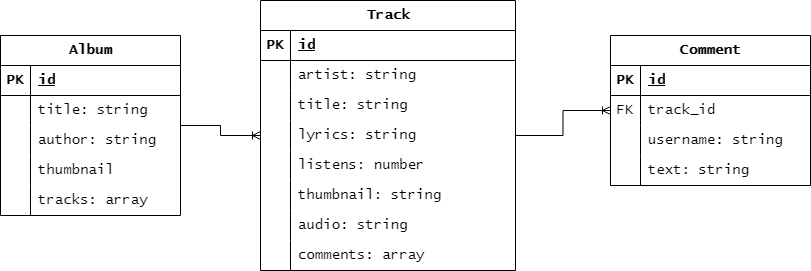

The diagram above was exported from draw.io. Its source (the exported page's mxGraphModel, read from the mxfile embedded in the PNG):
<mxGraphModel dx="472" dy="745" grid="1" gridSize="10" guides="1" tooltips="1" connect="1" arrows="1" fold="1" page="1" pageScale="1" pageWidth="850" pageHeight="1100" math="0" shadow="0">
  <root>
    <mxCell id="0" />
    <mxCell id="1" parent="0" />
    <mxCell id="YjLEMUVGH8dTep7uWhxo-1" value="Track" style="shape=table;startSize=30;container=1;collapsible=1;childLayout=tableLayout;fixedRows=1;rowLines=0;fontStyle=1;align=center;resizeLast=1;html=1;fontSize=14;fontFamily=Lucida Console;" vertex="1" parent="1">
      <mxGeometry x="280" y="265" width="255" height="270" as="geometry" />
    </mxCell>
    <mxCell id="YjLEMUVGH8dTep7uWhxo-2" value="" style="shape=tableRow;horizontal=0;startSize=0;swimlaneHead=0;swimlaneBody=0;fillColor=none;collapsible=0;dropTarget=0;points=[[0,0.5],[1,0.5]];portConstraint=eastwest;top=0;left=0;right=0;bottom=1;fontSize=14;fontFamily=Lucida Console;" vertex="1" parent="YjLEMUVGH8dTep7uWhxo-1">
      <mxGeometry y="30" width="255" height="30" as="geometry" />
    </mxCell>
    <mxCell id="YjLEMUVGH8dTep7uWhxo-3" value="PK" style="shape=partialRectangle;connectable=0;fillColor=none;top=0;left=0;bottom=0;right=0;fontStyle=1;overflow=hidden;whiteSpace=wrap;html=1;fontSize=14;fontFamily=Lucida Console;" vertex="1" parent="YjLEMUVGH8dTep7uWhxo-2">
      <mxGeometry width="30" height="30" as="geometry">
        <mxRectangle width="30" height="30" as="alternateBounds" />
      </mxGeometry>
    </mxCell>
    <mxCell id="YjLEMUVGH8dTep7uWhxo-4" value="id" style="shape=partialRectangle;connectable=0;fillColor=none;top=0;left=0;bottom=0;right=0;align=left;spacingLeft=6;fontStyle=5;overflow=hidden;whiteSpace=wrap;html=1;fontSize=14;fontFamily=Lucida Console;" vertex="1" parent="YjLEMUVGH8dTep7uWhxo-2">
      <mxGeometry x="30" width="225" height="30" as="geometry">
        <mxRectangle width="225" height="30" as="alternateBounds" />
      </mxGeometry>
    </mxCell>
    <mxCell id="YjLEMUVGH8dTep7uWhxo-5" value="" style="shape=tableRow;horizontal=0;startSize=0;swimlaneHead=0;swimlaneBody=0;fillColor=none;collapsible=0;dropTarget=0;points=[[0,0.5],[1,0.5]];portConstraint=eastwest;top=0;left=0;right=0;bottom=0;fontSize=14;fontFamily=Lucida Console;" vertex="1" parent="YjLEMUVGH8dTep7uWhxo-1">
      <mxGeometry y="60" width="255" height="30" as="geometry" />
    </mxCell>
    <mxCell id="YjLEMUVGH8dTep7uWhxo-6" value="" style="shape=partialRectangle;connectable=0;fillColor=none;top=0;left=0;bottom=0;right=0;editable=1;overflow=hidden;whiteSpace=wrap;html=1;fontSize=14;fontFamily=Lucida Console;" vertex="1" parent="YjLEMUVGH8dTep7uWhxo-5">
      <mxGeometry width="30" height="30" as="geometry">
        <mxRectangle width="30" height="30" as="alternateBounds" />
      </mxGeometry>
    </mxCell>
    <mxCell id="YjLEMUVGH8dTep7uWhxo-7" value="artist: string" style="shape=partialRectangle;connectable=0;fillColor=none;top=0;left=0;bottom=0;right=0;align=left;spacingLeft=6;overflow=hidden;whiteSpace=wrap;html=1;fontSize=14;fontFamily=Lucida Console;" vertex="1" parent="YjLEMUVGH8dTep7uWhxo-5">
      <mxGeometry x="30" width="225" height="30" as="geometry">
        <mxRectangle width="225" height="30" as="alternateBounds" />
      </mxGeometry>
    </mxCell>
    <mxCell id="YjLEMUVGH8dTep7uWhxo-8" value="" style="shape=tableRow;horizontal=0;startSize=0;swimlaneHead=0;swimlaneBody=0;fillColor=none;collapsible=0;dropTarget=0;points=[[0,0.5],[1,0.5]];portConstraint=eastwest;top=0;left=0;right=0;bottom=0;fontSize=14;fontFamily=Lucida Console;" vertex="1" parent="YjLEMUVGH8dTep7uWhxo-1">
      <mxGeometry y="90" width="255" height="30" as="geometry" />
    </mxCell>
    <mxCell id="YjLEMUVGH8dTep7uWhxo-9" value="" style="shape=partialRectangle;connectable=0;fillColor=none;top=0;left=0;bottom=0;right=0;editable=1;overflow=hidden;whiteSpace=wrap;html=1;fontSize=14;fontFamily=Lucida Console;" vertex="1" parent="YjLEMUVGH8dTep7uWhxo-8">
      <mxGeometry width="30" height="30" as="geometry">
        <mxRectangle width="30" height="30" as="alternateBounds" />
      </mxGeometry>
    </mxCell>
    <mxCell id="YjLEMUVGH8dTep7uWhxo-10" value="title: string" style="shape=partialRectangle;connectable=0;fillColor=none;top=0;left=0;bottom=0;right=0;align=left;spacingLeft=6;overflow=hidden;whiteSpace=wrap;html=1;fontSize=14;fontFamily=Lucida Console;" vertex="1" parent="YjLEMUVGH8dTep7uWhxo-8">
      <mxGeometry x="30" width="225" height="30" as="geometry">
        <mxRectangle width="225" height="30" as="alternateBounds" />
      </mxGeometry>
    </mxCell>
    <mxCell id="YjLEMUVGH8dTep7uWhxo-11" value="" style="shape=tableRow;horizontal=0;startSize=0;swimlaneHead=0;swimlaneBody=0;fillColor=none;collapsible=0;dropTarget=0;points=[[0,0.5],[1,0.5]];portConstraint=eastwest;top=0;left=0;right=0;bottom=0;fontSize=14;fontFamily=Lucida Console;" vertex="1" parent="YjLEMUVGH8dTep7uWhxo-1">
      <mxGeometry y="120" width="255" height="30" as="geometry" />
    </mxCell>
    <mxCell id="YjLEMUVGH8dTep7uWhxo-12" value="" style="shape=partialRectangle;connectable=0;fillColor=none;top=0;left=0;bottom=0;right=0;editable=1;overflow=hidden;whiteSpace=wrap;html=1;fontSize=14;fontFamily=Lucida Console;" vertex="1" parent="YjLEMUVGH8dTep7uWhxo-11">
      <mxGeometry width="30" height="30" as="geometry">
        <mxRectangle width="30" height="30" as="alternateBounds" />
      </mxGeometry>
    </mxCell>
    <mxCell id="YjLEMUVGH8dTep7uWhxo-13" value="lyrics: string" style="shape=partialRectangle;connectable=0;fillColor=none;top=0;left=0;bottom=0;right=0;align=left;spacingLeft=6;overflow=hidden;whiteSpace=wrap;html=1;fontSize=14;fontFamily=Lucida Console;" vertex="1" parent="YjLEMUVGH8dTep7uWhxo-11">
      <mxGeometry x="30" width="225" height="30" as="geometry">
        <mxRectangle width="225" height="30" as="alternateBounds" />
      </mxGeometry>
    </mxCell>
    <mxCell id="YjLEMUVGH8dTep7uWhxo-46" value="" style="shape=tableRow;horizontal=0;startSize=0;swimlaneHead=0;swimlaneBody=0;fillColor=none;collapsible=0;dropTarget=0;points=[[0,0.5],[1,0.5]];portConstraint=eastwest;top=0;left=0;right=0;bottom=0;fontSize=14;fontFamily=Lucida Console;" vertex="1" parent="YjLEMUVGH8dTep7uWhxo-1">
      <mxGeometry y="150" width="255" height="30" as="geometry" />
    </mxCell>
    <mxCell id="YjLEMUVGH8dTep7uWhxo-47" value="" style="shape=partialRectangle;connectable=0;fillColor=none;top=0;left=0;bottom=0;right=0;editable=1;overflow=hidden;whiteSpace=wrap;html=1;fontSize=14;fontFamily=Lucida Console;" vertex="1" parent="YjLEMUVGH8dTep7uWhxo-46">
      <mxGeometry width="30" height="30" as="geometry">
        <mxRectangle width="30" height="30" as="alternateBounds" />
      </mxGeometry>
    </mxCell>
    <mxCell id="YjLEMUVGH8dTep7uWhxo-48" value="listens: number" style="shape=partialRectangle;connectable=0;fillColor=none;top=0;left=0;bottom=0;right=0;align=left;spacingLeft=6;overflow=hidden;whiteSpace=wrap;html=1;fontSize=14;fontFamily=Lucida Console;" vertex="1" parent="YjLEMUVGH8dTep7uWhxo-46">
      <mxGeometry x="30" width="225" height="30" as="geometry">
        <mxRectangle width="225" height="30" as="alternateBounds" />
      </mxGeometry>
    </mxCell>
    <mxCell id="YjLEMUVGH8dTep7uWhxo-49" value="" style="shape=tableRow;horizontal=0;startSize=0;swimlaneHead=0;swimlaneBody=0;fillColor=none;collapsible=0;dropTarget=0;points=[[0,0.5],[1,0.5]];portConstraint=eastwest;top=0;left=0;right=0;bottom=0;fontSize=14;fontFamily=Lucida Console;" vertex="1" parent="YjLEMUVGH8dTep7uWhxo-1">
      <mxGeometry y="180" width="255" height="30" as="geometry" />
    </mxCell>
    <mxCell id="YjLEMUVGH8dTep7uWhxo-50" value="" style="shape=partialRectangle;connectable=0;fillColor=none;top=0;left=0;bottom=0;right=0;editable=1;overflow=hidden;whiteSpace=wrap;html=1;fontSize=14;fontFamily=Lucida Console;" vertex="1" parent="YjLEMUVGH8dTep7uWhxo-49">
      <mxGeometry width="30" height="30" as="geometry">
        <mxRectangle width="30" height="30" as="alternateBounds" />
      </mxGeometry>
    </mxCell>
    <mxCell id="YjLEMUVGH8dTep7uWhxo-51" value="thumbnail: string" style="shape=partialRectangle;connectable=0;fillColor=none;top=0;left=0;bottom=0;right=0;align=left;spacingLeft=6;overflow=hidden;whiteSpace=wrap;html=1;fontSize=14;fontFamily=Lucida Console;" vertex="1" parent="YjLEMUVGH8dTep7uWhxo-49">
      <mxGeometry x="30" width="225" height="30" as="geometry">
        <mxRectangle width="225" height="30" as="alternateBounds" />
      </mxGeometry>
    </mxCell>
    <mxCell id="YjLEMUVGH8dTep7uWhxo-52" value="" style="shape=tableRow;horizontal=0;startSize=0;swimlaneHead=0;swimlaneBody=0;fillColor=none;collapsible=0;dropTarget=0;points=[[0,0.5],[1,0.5]];portConstraint=eastwest;top=0;left=0;right=0;bottom=0;fontSize=14;fontFamily=Lucida Console;" vertex="1" parent="YjLEMUVGH8dTep7uWhxo-1">
      <mxGeometry y="210" width="255" height="30" as="geometry" />
    </mxCell>
    <mxCell id="YjLEMUVGH8dTep7uWhxo-53" value="" style="shape=partialRectangle;connectable=0;fillColor=none;top=0;left=0;bottom=0;right=0;editable=1;overflow=hidden;whiteSpace=wrap;html=1;fontSize=14;fontFamily=Lucida Console;" vertex="1" parent="YjLEMUVGH8dTep7uWhxo-52">
      <mxGeometry width="30" height="30" as="geometry">
        <mxRectangle width="30" height="30" as="alternateBounds" />
      </mxGeometry>
    </mxCell>
    <mxCell id="YjLEMUVGH8dTep7uWhxo-54" value="audio: string" style="shape=partialRectangle;connectable=0;fillColor=none;top=0;left=0;bottom=0;right=0;align=left;spacingLeft=6;overflow=hidden;whiteSpace=wrap;html=1;fontSize=14;fontFamily=Lucida Console;" vertex="1" parent="YjLEMUVGH8dTep7uWhxo-52">
      <mxGeometry x="30" width="225" height="30" as="geometry">
        <mxRectangle width="225" height="30" as="alternateBounds" />
      </mxGeometry>
    </mxCell>
    <mxCell id="YjLEMUVGH8dTep7uWhxo-55" value="" style="shape=tableRow;horizontal=0;startSize=0;swimlaneHead=0;swimlaneBody=0;fillColor=none;collapsible=0;dropTarget=0;points=[[0,0.5],[1,0.5]];portConstraint=eastwest;top=0;left=0;right=0;bottom=0;fontSize=14;fontFamily=Lucida Console;align=left;" vertex="1" parent="YjLEMUVGH8dTep7uWhxo-1">
      <mxGeometry y="240" width="255" height="30" as="geometry" />
    </mxCell>
    <mxCell id="YjLEMUVGH8dTep7uWhxo-56" value="" style="shape=partialRectangle;connectable=0;fillColor=none;top=0;left=0;bottom=0;right=0;editable=1;overflow=hidden;whiteSpace=wrap;html=1;fontSize=14;fontFamily=Lucida Console;" vertex="1" parent="YjLEMUVGH8dTep7uWhxo-55">
      <mxGeometry width="30" height="30" as="geometry">
        <mxRectangle width="30" height="30" as="alternateBounds" />
      </mxGeometry>
    </mxCell>
    <mxCell id="YjLEMUVGH8dTep7uWhxo-57" value="comments: array" style="shape=partialRectangle;connectable=0;fillColor=none;top=0;left=0;bottom=0;right=0;align=left;spacingLeft=6;overflow=hidden;whiteSpace=wrap;html=1;fontSize=14;fontFamily=Lucida Console;" vertex="1" parent="YjLEMUVGH8dTep7uWhxo-55">
      <mxGeometry x="30" width="225" height="30" as="geometry">
        <mxRectangle width="225" height="30" as="alternateBounds" />
      </mxGeometry>
    </mxCell>
    <mxCell id="YjLEMUVGH8dTep7uWhxo-14" value="Comment" style="shape=table;startSize=30;container=1;collapsible=1;childLayout=tableLayout;fixedRows=1;rowLines=0;fontStyle=1;align=center;resizeLast=1;html=1;fontSize=14;fontFamily=Lucida Console;" vertex="1" parent="1">
      <mxGeometry x="630" y="300" width="200" height="150" as="geometry" />
    </mxCell>
    <mxCell id="YjLEMUVGH8dTep7uWhxo-15" value="" style="shape=tableRow;horizontal=0;startSize=0;swimlaneHead=0;swimlaneBody=0;fillColor=none;collapsible=0;dropTarget=0;points=[[0,0.5],[1,0.5]];portConstraint=eastwest;top=0;left=0;right=0;bottom=1;fontSize=14;fontFamily=Lucida Console;" vertex="1" parent="YjLEMUVGH8dTep7uWhxo-14">
      <mxGeometry y="30" width="200" height="30" as="geometry" />
    </mxCell>
    <mxCell id="YjLEMUVGH8dTep7uWhxo-16" value="PK" style="shape=partialRectangle;connectable=0;fillColor=none;top=0;left=0;bottom=0;right=0;fontStyle=1;overflow=hidden;whiteSpace=wrap;html=1;fontSize=14;fontFamily=Lucida Console;" vertex="1" parent="YjLEMUVGH8dTep7uWhxo-15">
      <mxGeometry width="30" height="30" as="geometry">
        <mxRectangle width="30" height="30" as="alternateBounds" />
      </mxGeometry>
    </mxCell>
    <mxCell id="YjLEMUVGH8dTep7uWhxo-17" value="id" style="shape=partialRectangle;connectable=0;fillColor=none;top=0;left=0;bottom=0;right=0;align=left;spacingLeft=6;fontStyle=5;overflow=hidden;whiteSpace=wrap;html=1;fontSize=14;fontFamily=Lucida Console;" vertex="1" parent="YjLEMUVGH8dTep7uWhxo-15">
      <mxGeometry x="30" width="170" height="30" as="geometry">
        <mxRectangle width="170" height="30" as="alternateBounds" />
      </mxGeometry>
    </mxCell>
    <mxCell id="YjLEMUVGH8dTep7uWhxo-18" value="" style="shape=tableRow;horizontal=0;startSize=0;swimlaneHead=0;swimlaneBody=0;fillColor=none;collapsible=0;dropTarget=0;points=[[0,0.5],[1,0.5]];portConstraint=eastwest;top=0;left=0;right=0;bottom=0;fontSize=14;fontFamily=Lucida Console;" vertex="1" parent="YjLEMUVGH8dTep7uWhxo-14">
      <mxGeometry y="60" width="200" height="30" as="geometry" />
    </mxCell>
    <mxCell id="YjLEMUVGH8dTep7uWhxo-19" value="FK" style="shape=partialRectangle;connectable=0;fillColor=none;top=0;left=0;bottom=0;right=0;editable=1;overflow=hidden;whiteSpace=wrap;html=1;fontSize=14;fontFamily=Lucida Console;" vertex="1" parent="YjLEMUVGH8dTep7uWhxo-18">
      <mxGeometry width="30" height="30" as="geometry">
        <mxRectangle width="30" height="30" as="alternateBounds" />
      </mxGeometry>
    </mxCell>
    <mxCell id="YjLEMUVGH8dTep7uWhxo-20" value="track_id" style="shape=partialRectangle;connectable=0;fillColor=none;top=0;left=0;bottom=0;right=0;align=left;spacingLeft=6;overflow=hidden;whiteSpace=wrap;html=1;fontSize=14;fontFamily=Lucida Console;" vertex="1" parent="YjLEMUVGH8dTep7uWhxo-18">
      <mxGeometry x="30" width="170" height="30" as="geometry">
        <mxRectangle width="170" height="30" as="alternateBounds" />
      </mxGeometry>
    </mxCell>
    <mxCell id="YjLEMUVGH8dTep7uWhxo-21" value="" style="shape=tableRow;horizontal=0;startSize=0;swimlaneHead=0;swimlaneBody=0;fillColor=none;collapsible=0;dropTarget=0;points=[[0,0.5],[1,0.5]];portConstraint=eastwest;top=0;left=0;right=0;bottom=0;fontSize=14;fontFamily=Lucida Console;" vertex="1" parent="YjLEMUVGH8dTep7uWhxo-14">
      <mxGeometry y="90" width="200" height="30" as="geometry" />
    </mxCell>
    <mxCell id="YjLEMUVGH8dTep7uWhxo-22" value="" style="shape=partialRectangle;connectable=0;fillColor=none;top=0;left=0;bottom=0;right=0;editable=1;overflow=hidden;whiteSpace=wrap;html=1;fontSize=14;fontFamily=Lucida Console;" vertex="1" parent="YjLEMUVGH8dTep7uWhxo-21">
      <mxGeometry width="30" height="30" as="geometry">
        <mxRectangle width="30" height="30" as="alternateBounds" />
      </mxGeometry>
    </mxCell>
    <mxCell id="YjLEMUVGH8dTep7uWhxo-23" value="username: string" style="shape=partialRectangle;connectable=0;fillColor=none;top=0;left=0;bottom=0;right=0;align=left;spacingLeft=6;overflow=hidden;whiteSpace=wrap;html=1;fontSize=14;fontFamily=Lucida Console;" vertex="1" parent="YjLEMUVGH8dTep7uWhxo-21">
      <mxGeometry x="30" width="170" height="30" as="geometry">
        <mxRectangle width="170" height="30" as="alternateBounds" />
      </mxGeometry>
    </mxCell>
    <mxCell id="YjLEMUVGH8dTep7uWhxo-24" value="" style="shape=tableRow;horizontal=0;startSize=0;swimlaneHead=0;swimlaneBody=0;fillColor=none;collapsible=0;dropTarget=0;points=[[0,0.5],[1,0.5]];portConstraint=eastwest;top=0;left=0;right=0;bottom=0;fontSize=14;fontFamily=Lucida Console;" vertex="1" parent="YjLEMUVGH8dTep7uWhxo-14">
      <mxGeometry y="120" width="200" height="30" as="geometry" />
    </mxCell>
    <mxCell id="YjLEMUVGH8dTep7uWhxo-25" value="" style="shape=partialRectangle;connectable=0;fillColor=none;top=0;left=0;bottom=0;right=0;editable=1;overflow=hidden;whiteSpace=wrap;html=1;fontSize=14;fontFamily=Lucida Console;" vertex="1" parent="YjLEMUVGH8dTep7uWhxo-24">
      <mxGeometry width="30" height="30" as="geometry">
        <mxRectangle width="30" height="30" as="alternateBounds" />
      </mxGeometry>
    </mxCell>
    <mxCell id="YjLEMUVGH8dTep7uWhxo-26" value="text: string" style="shape=partialRectangle;connectable=0;fillColor=none;top=0;left=0;bottom=0;right=0;align=left;spacingLeft=6;overflow=hidden;whiteSpace=wrap;html=1;fontSize=14;fontFamily=Lucida Console;" vertex="1" parent="YjLEMUVGH8dTep7uWhxo-24">
      <mxGeometry x="30" width="170" height="30" as="geometry">
        <mxRectangle width="170" height="30" as="alternateBounds" />
      </mxGeometry>
    </mxCell>
    <mxCell id="YjLEMUVGH8dTep7uWhxo-27" value="Album" style="shape=table;startSize=30;container=1;collapsible=1;childLayout=tableLayout;fixedRows=1;rowLines=0;fontStyle=1;align=center;resizeLast=1;html=1;fontSize=14;fontFamily=Lucida Console;" vertex="1" parent="1">
      <mxGeometry x="20" y="300" width="180" height="180" as="geometry" />
    </mxCell>
    <mxCell id="YjLEMUVGH8dTep7uWhxo-28" value="" style="shape=tableRow;horizontal=0;startSize=0;swimlaneHead=0;swimlaneBody=0;fillColor=none;collapsible=0;dropTarget=0;points=[[0,0.5],[1,0.5]];portConstraint=eastwest;top=0;left=0;right=0;bottom=1;fontSize=14;fontFamily=Lucida Console;" vertex="1" parent="YjLEMUVGH8dTep7uWhxo-27">
      <mxGeometry y="30" width="180" height="30" as="geometry" />
    </mxCell>
    <mxCell id="YjLEMUVGH8dTep7uWhxo-29" value="PK" style="shape=partialRectangle;connectable=0;fillColor=none;top=0;left=0;bottom=0;right=0;fontStyle=1;overflow=hidden;whiteSpace=wrap;html=1;fontSize=14;fontFamily=Lucida Console;" vertex="1" parent="YjLEMUVGH8dTep7uWhxo-28">
      <mxGeometry width="30" height="30" as="geometry">
        <mxRectangle width="30" height="30" as="alternateBounds" />
      </mxGeometry>
    </mxCell>
    <mxCell id="YjLEMUVGH8dTep7uWhxo-30" value="id" style="shape=partialRectangle;connectable=0;fillColor=none;top=0;left=0;bottom=0;right=0;align=left;spacingLeft=6;fontStyle=5;overflow=hidden;whiteSpace=wrap;html=1;fontSize=14;fontFamily=Lucida Console;" vertex="1" parent="YjLEMUVGH8dTep7uWhxo-28">
      <mxGeometry x="30" width="150" height="30" as="geometry">
        <mxRectangle width="150" height="30" as="alternateBounds" />
      </mxGeometry>
    </mxCell>
    <mxCell id="YjLEMUVGH8dTep7uWhxo-31" value="" style="shape=tableRow;horizontal=0;startSize=0;swimlaneHead=0;swimlaneBody=0;fillColor=none;collapsible=0;dropTarget=0;points=[[0,0.5],[1,0.5]];portConstraint=eastwest;top=0;left=0;right=0;bottom=0;fontSize=14;fontFamily=Lucida Console;" vertex="1" parent="YjLEMUVGH8dTep7uWhxo-27">
      <mxGeometry y="60" width="180" height="30" as="geometry" />
    </mxCell>
    <mxCell id="YjLEMUVGH8dTep7uWhxo-32" value="" style="shape=partialRectangle;connectable=0;fillColor=none;top=0;left=0;bottom=0;right=0;editable=1;overflow=hidden;whiteSpace=wrap;html=1;fontSize=14;fontFamily=Lucida Console;" vertex="1" parent="YjLEMUVGH8dTep7uWhxo-31">
      <mxGeometry width="30" height="30" as="geometry">
        <mxRectangle width="30" height="30" as="alternateBounds" />
      </mxGeometry>
    </mxCell>
    <mxCell id="YjLEMUVGH8dTep7uWhxo-33" value="title: string" style="shape=partialRectangle;connectable=0;fillColor=none;top=0;left=0;bottom=0;right=0;align=left;spacingLeft=6;overflow=hidden;whiteSpace=wrap;html=1;fontSize=14;fontFamily=Lucida Console;" vertex="1" parent="YjLEMUVGH8dTep7uWhxo-31">
      <mxGeometry x="30" width="150" height="30" as="geometry">
        <mxRectangle width="150" height="30" as="alternateBounds" />
      </mxGeometry>
    </mxCell>
    <mxCell id="YjLEMUVGH8dTep7uWhxo-34" value="" style="shape=tableRow;horizontal=0;startSize=0;swimlaneHead=0;swimlaneBody=0;fillColor=none;collapsible=0;dropTarget=0;points=[[0,0.5],[1,0.5]];portConstraint=eastwest;top=0;left=0;right=0;bottom=0;fontSize=14;fontFamily=Lucida Console;" vertex="1" parent="YjLEMUVGH8dTep7uWhxo-27">
      <mxGeometry y="90" width="180" height="30" as="geometry" />
    </mxCell>
    <mxCell id="YjLEMUVGH8dTep7uWhxo-35" value="" style="shape=partialRectangle;connectable=0;fillColor=none;top=0;left=0;bottom=0;right=0;editable=1;overflow=hidden;whiteSpace=wrap;html=1;fontSize=14;fontFamily=Lucida Console;" vertex="1" parent="YjLEMUVGH8dTep7uWhxo-34">
      <mxGeometry width="30" height="30" as="geometry">
        <mxRectangle width="30" height="30" as="alternateBounds" />
      </mxGeometry>
    </mxCell>
    <mxCell id="YjLEMUVGH8dTep7uWhxo-36" value="author: string" style="shape=partialRectangle;connectable=0;fillColor=none;top=0;left=0;bottom=0;right=0;align=left;spacingLeft=6;overflow=hidden;whiteSpace=wrap;html=1;fontSize=14;fontFamily=Lucida Console;" vertex="1" parent="YjLEMUVGH8dTep7uWhxo-34">
      <mxGeometry x="30" width="150" height="30" as="geometry">
        <mxRectangle width="150" height="30" as="alternateBounds" />
      </mxGeometry>
    </mxCell>
    <mxCell id="YjLEMUVGH8dTep7uWhxo-37" value="" style="shape=tableRow;horizontal=0;startSize=0;swimlaneHead=0;swimlaneBody=0;fillColor=none;collapsible=0;dropTarget=0;points=[[0,0.5],[1,0.5]];portConstraint=eastwest;top=0;left=0;right=0;bottom=0;fontSize=14;fontFamily=Lucida Console;" vertex="1" parent="YjLEMUVGH8dTep7uWhxo-27">
      <mxGeometry y="120" width="180" height="30" as="geometry" />
    </mxCell>
    <mxCell id="YjLEMUVGH8dTep7uWhxo-38" value="" style="shape=partialRectangle;connectable=0;fillColor=none;top=0;left=0;bottom=0;right=0;editable=1;overflow=hidden;whiteSpace=wrap;html=1;fontSize=14;fontFamily=Lucida Console;" vertex="1" parent="YjLEMUVGH8dTep7uWhxo-37">
      <mxGeometry width="30" height="30" as="geometry">
        <mxRectangle width="30" height="30" as="alternateBounds" />
      </mxGeometry>
    </mxCell>
    <mxCell id="YjLEMUVGH8dTep7uWhxo-39" value="thumbnail" style="shape=partialRectangle;connectable=0;fillColor=none;top=0;left=0;bottom=0;right=0;align=left;spacingLeft=6;overflow=hidden;whiteSpace=wrap;html=1;fontSize=14;fontFamily=Lucida Console;" vertex="1" parent="YjLEMUVGH8dTep7uWhxo-37">
      <mxGeometry x="30" width="150" height="30" as="geometry">
        <mxRectangle width="150" height="30" as="alternateBounds" />
      </mxGeometry>
    </mxCell>
    <mxCell id="YjLEMUVGH8dTep7uWhxo-64" value="" style="shape=tableRow;horizontal=0;startSize=0;swimlaneHead=0;swimlaneBody=0;fillColor=none;collapsible=0;dropTarget=0;points=[[0,0.5],[1,0.5]];portConstraint=eastwest;top=0;left=0;right=0;bottom=0;fontSize=14;fontFamily=Lucida Console;" vertex="1" parent="YjLEMUVGH8dTep7uWhxo-27">
      <mxGeometry y="150" width="180" height="30" as="geometry" />
    </mxCell>
    <mxCell id="YjLEMUVGH8dTep7uWhxo-65" value="" style="shape=partialRectangle;connectable=0;fillColor=none;top=0;left=0;bottom=0;right=0;editable=1;overflow=hidden;whiteSpace=wrap;html=1;fontSize=14;fontFamily=Lucida Console;fontStyle=1" vertex="1" parent="YjLEMUVGH8dTep7uWhxo-64">
      <mxGeometry width="30" height="30" as="geometry">
        <mxRectangle width="30" height="30" as="alternateBounds" />
      </mxGeometry>
    </mxCell>
    <mxCell id="YjLEMUVGH8dTep7uWhxo-66" value="tracks: array" style="shape=partialRectangle;connectable=0;fillColor=none;top=0;left=0;bottom=0;right=0;align=left;spacingLeft=6;overflow=hidden;whiteSpace=wrap;html=1;fontSize=14;fontFamily=Lucida Console;" vertex="1" parent="YjLEMUVGH8dTep7uWhxo-64">
      <mxGeometry x="30" width="150" height="30" as="geometry">
        <mxRectangle width="150" height="30" as="alternateBounds" />
      </mxGeometry>
    </mxCell>
    <mxCell id="YjLEMUVGH8dTep7uWhxo-67" value="" style="edgeStyle=orthogonalEdgeStyle;fontSize=12;html=1;endArrow=ERoneToMany;rounded=0;" edge="1" parent="1" source="YjLEMUVGH8dTep7uWhxo-1" target="YjLEMUVGH8dTep7uWhxo-14">
      <mxGeometry width="100" height="100" relative="1" as="geometry">
        <mxPoint x="630" y="650" as="sourcePoint" />
        <mxPoint x="730" y="550" as="targetPoint" />
      </mxGeometry>
    </mxCell>
    <mxCell id="YjLEMUVGH8dTep7uWhxo-68" value="" style="edgeStyle=orthogonalEdgeStyle;fontSize=12;html=1;endArrow=ERoneToMany;rounded=0;" edge="1" parent="1" source="YjLEMUVGH8dTep7uWhxo-27" target="YjLEMUVGH8dTep7uWhxo-1">
      <mxGeometry width="100" height="100" relative="1" as="geometry">
        <mxPoint x="170" y="555" as="sourcePoint" />
        <mxPoint x="265" y="530" as="targetPoint" />
      </mxGeometry>
    </mxCell>
  </root>
</mxGraphModel>